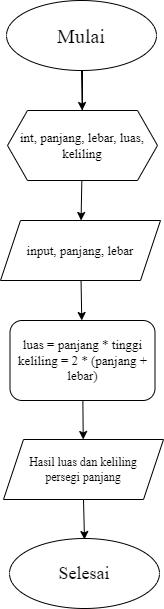

The diagram above was exported from draw.io. Its source (the exported page's mxGraphModel, read from the mxfile embedded in the PNG):
<mxGraphModel dx="637" dy="310" grid="1" gridSize="10" guides="1" tooltips="1" connect="1" arrows="1" fold="1" page="1" pageScale="1" pageWidth="850" pageHeight="1100" math="0" shadow="0">
  <root>
    <mxCell id="0" />
    <mxCell id="1" parent="0" />
    <mxCell id="20" value="" style="edgeStyle=none;html=1;fontFamily=Times New Roman;fontSize=13;" edge="1" parent="1" source="2" target="3">
      <mxGeometry relative="1" as="geometry" />
    </mxCell>
    <mxCell id="2" value="&lt;font face=&quot;Times New Roman&quot; style=&quot;font-size: 20px;&quot;&gt;Mulai&lt;/font&gt;" style="ellipse;whiteSpace=wrap;html=1;" vertex="1" parent="1">
      <mxGeometry x="230" width="150" height="70" as="geometry" />
    </mxCell>
    <mxCell id="19" value="" style="edgeStyle=none;html=1;fontFamily=Times New Roman;fontSize=13;" edge="1" parent="1" source="3" target="4">
      <mxGeometry relative="1" as="geometry" />
    </mxCell>
    <mxCell id="3" value="&lt;font face=&quot;Times New Roman&quot;&gt;&lt;span style=&quot;font-size: 13px;&quot;&gt;int, panjang, lebar, luas, keliling&lt;/span&gt;&lt;/font&gt;" style="shape=hexagon;perimeter=hexagonPerimeter2;whiteSpace=wrap;html=1;fixedSize=1;" vertex="1" parent="1">
      <mxGeometry x="231" y="110" width="150" height="70" as="geometry" />
    </mxCell>
    <mxCell id="18" value="" style="edgeStyle=none;html=1;fontFamily=Times New Roman;fontSize=13;" edge="1" parent="1" source="4" target="5">
      <mxGeometry relative="1" as="geometry" />
    </mxCell>
    <mxCell id="4" value="&lt;span style=&quot;font-size: 13px;&quot;&gt;input, panjang, lebar&lt;/span&gt;" style="shape=parallelogram;perimeter=parallelogramPerimeter;whiteSpace=wrap;html=1;fixedSize=1;fontFamily=Times New Roman;" vertex="1" parent="1">
      <mxGeometry x="224" y="220" width="160" height="60" as="geometry" />
    </mxCell>
    <mxCell id="21" value="" style="edgeStyle=none;html=1;fontFamily=Times New Roman;fontSize=13;" edge="1" parent="1" source="5" target="7">
      <mxGeometry relative="1" as="geometry" />
    </mxCell>
    <mxCell id="5" value="&lt;font style=&quot;font-size: 13px;&quot; face=&quot;Times New Roman&quot;&gt;luas = panjang * tinggi&lt;br&gt;keliling = 2 * (panjang + lebar)&lt;br&gt;&lt;/font&gt;" style="rounded=1;whiteSpace=wrap;html=1;" vertex="1" parent="1">
      <mxGeometry x="233.5" y="320" width="145" height="80" as="geometry" />
    </mxCell>
    <mxCell id="22" value="" style="edgeStyle=none;html=1;fontFamily=Times New Roman;fontSize=13;exitX=0.5;exitY=1;exitDx=0;exitDy=0;" edge="1" parent="1" source="7">
      <mxGeometry relative="1" as="geometry">
        <mxPoint x="309.1428571428571" y="499" as="sourcePoint" />
        <mxPoint x="307.9999111229873" y="539.0031106954411" as="targetPoint" />
      </mxGeometry>
    </mxCell>
    <mxCell id="7" value="&lt;font style=&quot;font-size: 12px;&quot; face=&quot;Times New Roman&quot;&gt;Hasil luas dan keliling &lt;br&gt;persegi panjang&lt;br&gt;&lt;/font&gt;" style="shape=parallelogram;perimeter=parallelogramPerimeter;whiteSpace=wrap;html=1;fixedSize=1;" vertex="1" parent="1">
      <mxGeometry x="227" y="439" width="160" height="60" as="geometry" />
    </mxCell>
    <mxCell id="8" value="&lt;font style=&quot;font-size: 18px;&quot; face=&quot;Times New Roman&quot;&gt;Selesai&lt;/font&gt;" style="ellipse;whiteSpace=wrap;html=1;" vertex="1" parent="1">
      <mxGeometry x="233" y="538" width="150" height="70" as="geometry" />
    </mxCell>
    <mxCell id="9" value="" style="endArrow=none;html=1;exitX=0.5;exitY=0;exitDx=0;exitDy=0;" edge="1" parent="1" source="3">
      <mxGeometry width="50" height="50" relative="1" as="geometry">
        <mxPoint x="306" y="100" as="sourcePoint" />
        <mxPoint x="306" y="70" as="targetPoint" />
      </mxGeometry>
    </mxCell>
  </root>
</mxGraphModel>